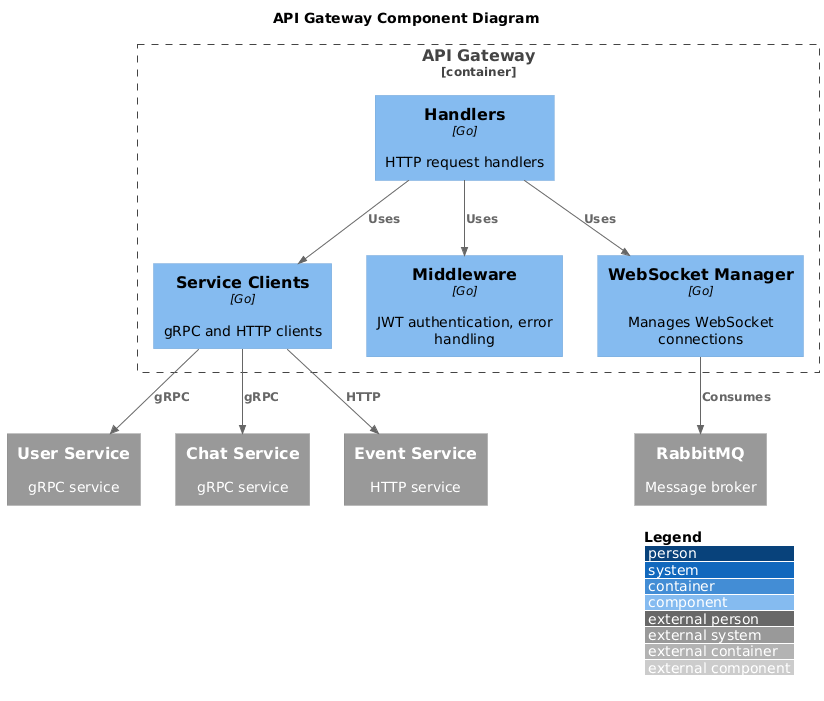

The diagram above was rendered by PlantUML. Its source (embedded in the PNG):
@startuml
!include https://raw.githubusercontent.com/plantuml-stdlib/C4-PlantUML/master/C4_Component.puml

LAYOUT_TOP_DOWN()
LAYOUT_WITH_LEGEND()

title API Gateway Component Diagram

Container_Boundary(apiGateway, "API Gateway") {
    Component(handlers, "Handlers", "Go", "HTTP request handlers")
    Component(clients, "Service Clients", "Go", "gRPC and HTTP clients")
    Component(middleware, "Middleware", "Go", "JWT authentication, error handling")
    Component(wsManager, "WebSocket Manager", "Go", "Manages WebSocket connections")
}

System_Ext(userService, "User Service", "gRPC service")
System_Ext(chatService, "Chat Service", "gRPC service")
System_Ext(eventService, "Event Service", "HTTP service")
System_Ext(rabbitmq, "RabbitMQ", "Message broker")

Rel(handlers, middleware, "Uses")
Rel(handlers, clients, "Uses")
Rel(clients, userService, "gRPC")
Rel(clients, chatService, "gRPC")
Rel(clients, eventService, "HTTP")
Rel(wsManager, rabbitmq, "Consumes")
Rel(handlers, wsManager, "Uses")

@enduml